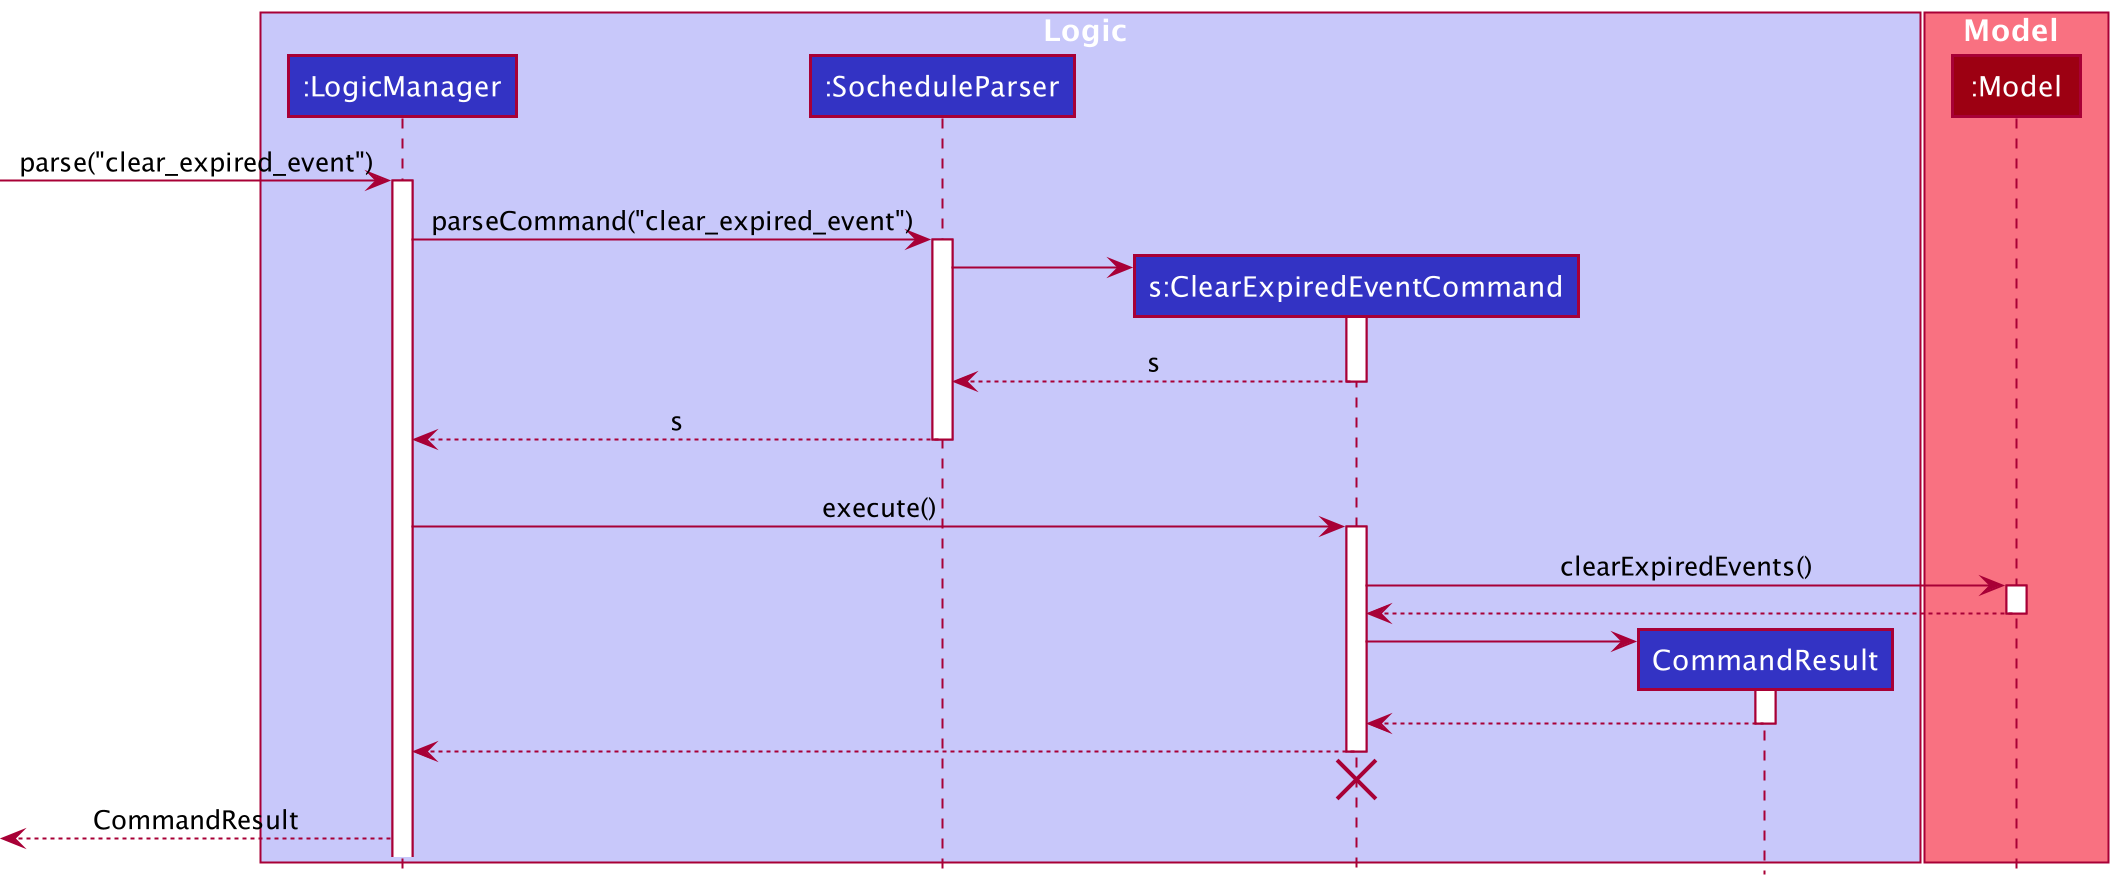

The diagram above was rendered by PlantUML. Its source (embedded in the PNG):
@startuml
!include style.puml

box Logic LOGIC_COLOR_T1
participant ":LogicManager" as LogicManager LOGIC_COLOR
participant ":SocheduleParser" as SocheduleParser LOGIC_COLOR
participant "s:ClearExpiredEventCommand" as ClearExpiredEventCommand LOGIC_COLOR
participant "CommandResult" as CommandResult LOGIC_COLOR
end box

box Model MODEL_COLOR_T1
participant ":Model" as Model MODEL_COLOR
end box

[-> LogicManager : parse("clear_expired_event")
activate LogicManager

LogicManager -> SocheduleParser : parseCommand("clear_expired_event")
activate SocheduleParser

create ClearExpiredEventCommand
SocheduleParser -> ClearExpiredEventCommand
activate ClearExpiredEventCommand
SocheduleParser <--ClearExpiredEventCommand : s
deactivate ClearExpiredEventCommand

LogicManager <-- SocheduleParser : s
deactivate SocheduleParser
'Hidden arrow to position the destroy marker below the end of the activation bar.
SocheduleParser -[hidden]->[

LogicManager -> ClearExpiredEventCommand : execute()
activate ClearExpiredEventCommand

ClearExpiredEventCommand -> Model : clearExpiredEvents()
activate Model
ClearExpiredEventCommand <-- Model
deactivate Model

create CommandResult
ClearExpiredEventCommand -> CommandResult
activate CommandResult
ClearExpiredEventCommand <-- CommandResult
deactivate CommandResult

LogicManager <-- ClearExpiredEventCommand
deactivate ClearExpiredEventCommand
'Hidden arrow to position the destroy marker below the end of the activation bar.
ClearExpiredEventCommand -[hidden]->[
destroy ClearExpiredEventCommand

[<-- LogicManager : CommandResult
@enduml